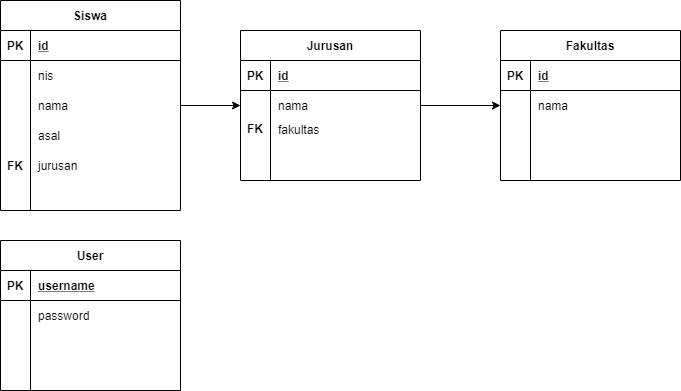

The diagram above was exported from draw.io. Its source (the exported page's mxGraphModel, read from the mxfile embedded in the PNG):
<mxGraphModel dx="1422" dy="800" grid="1" gridSize="10" guides="1" tooltips="1" connect="1" arrows="1" fold="1" page="1" pageScale="1" pageWidth="850" pageHeight="1100" math="0" shadow="0" extFonts="Permanent Marker^https://fonts.googleapis.com/css?family=Permanent+Marker">
  <root>
    <mxCell id="0" />
    <mxCell id="1" parent="0" />
    <mxCell id="W5Aw42zzwHb96Icq1ePQ-1" value="Siswa" style="shape=table;startSize=30;container=1;collapsible=1;childLayout=tableLayout;fixedRows=1;rowLines=0;fontStyle=1;align=center;resizeLast=1;" vertex="1" parent="1">
      <mxGeometry x="110" y="100" width="180" height="210" as="geometry" />
    </mxCell>
    <mxCell id="W5Aw42zzwHb96Icq1ePQ-2" value="" style="shape=partialRectangle;collapsible=0;dropTarget=0;pointerEvents=0;fillColor=none;top=0;left=0;bottom=1;right=0;points=[[0,0.5],[1,0.5]];portConstraint=eastwest;" vertex="1" parent="W5Aw42zzwHb96Icq1ePQ-1">
      <mxGeometry y="30" width="180" height="30" as="geometry" />
    </mxCell>
    <mxCell id="W5Aw42zzwHb96Icq1ePQ-3" value="PK" style="shape=partialRectangle;connectable=0;fillColor=none;top=0;left=0;bottom=0;right=0;fontStyle=1;overflow=hidden;" vertex="1" parent="W5Aw42zzwHb96Icq1ePQ-2">
      <mxGeometry width="30" height="30" as="geometry" />
    </mxCell>
    <mxCell id="W5Aw42zzwHb96Icq1ePQ-4" value="id" style="shape=partialRectangle;connectable=0;fillColor=none;top=0;left=0;bottom=0;right=0;align=left;spacingLeft=6;fontStyle=5;overflow=hidden;" vertex="1" parent="W5Aw42zzwHb96Icq1ePQ-2">
      <mxGeometry x="30" width="150" height="30" as="geometry" />
    </mxCell>
    <mxCell id="W5Aw42zzwHb96Icq1ePQ-5" value="" style="shape=partialRectangle;collapsible=0;dropTarget=0;pointerEvents=0;fillColor=none;top=0;left=0;bottom=0;right=0;points=[[0,0.5],[1,0.5]];portConstraint=eastwest;" vertex="1" parent="W5Aw42zzwHb96Icq1ePQ-1">
      <mxGeometry y="60" width="180" height="30" as="geometry" />
    </mxCell>
    <mxCell id="W5Aw42zzwHb96Icq1ePQ-6" value="" style="shape=partialRectangle;connectable=0;fillColor=none;top=0;left=0;bottom=0;right=0;editable=1;overflow=hidden;" vertex="1" parent="W5Aw42zzwHb96Icq1ePQ-5">
      <mxGeometry width="30" height="30" as="geometry" />
    </mxCell>
    <mxCell id="W5Aw42zzwHb96Icq1ePQ-7" value="nis" style="shape=partialRectangle;connectable=0;fillColor=none;top=0;left=0;bottom=0;right=0;align=left;spacingLeft=6;overflow=hidden;" vertex="1" parent="W5Aw42zzwHb96Icq1ePQ-5">
      <mxGeometry x="30" width="150" height="30" as="geometry" />
    </mxCell>
    <mxCell id="W5Aw42zzwHb96Icq1ePQ-8" value="" style="shape=partialRectangle;collapsible=0;dropTarget=0;pointerEvents=0;fillColor=none;top=0;left=0;bottom=0;right=0;points=[[0,0.5],[1,0.5]];portConstraint=eastwest;" vertex="1" parent="W5Aw42zzwHb96Icq1ePQ-1">
      <mxGeometry y="90" width="180" height="30" as="geometry" />
    </mxCell>
    <mxCell id="W5Aw42zzwHb96Icq1ePQ-9" value="" style="shape=partialRectangle;connectable=0;fillColor=none;top=0;left=0;bottom=0;right=0;editable=1;overflow=hidden;" vertex="1" parent="W5Aw42zzwHb96Icq1ePQ-8">
      <mxGeometry width="30" height="30" as="geometry" />
    </mxCell>
    <mxCell id="W5Aw42zzwHb96Icq1ePQ-10" value="nama" style="shape=partialRectangle;connectable=0;fillColor=none;top=0;left=0;bottom=0;right=0;align=left;spacingLeft=6;overflow=hidden;" vertex="1" parent="W5Aw42zzwHb96Icq1ePQ-8">
      <mxGeometry x="30" width="150" height="30" as="geometry" />
    </mxCell>
    <mxCell id="W5Aw42zzwHb96Icq1ePQ-11" value="" style="shape=partialRectangle;collapsible=0;dropTarget=0;pointerEvents=0;fillColor=none;top=0;left=0;bottom=0;right=0;points=[[0,0.5],[1,0.5]];portConstraint=eastwest;" vertex="1" parent="W5Aw42zzwHb96Icq1ePQ-1">
      <mxGeometry y="120" width="180" height="30" as="geometry" />
    </mxCell>
    <mxCell id="W5Aw42zzwHb96Icq1ePQ-12" value="" style="shape=partialRectangle;connectable=0;fillColor=none;top=0;left=0;bottom=0;right=0;editable=1;overflow=hidden;" vertex="1" parent="W5Aw42zzwHb96Icq1ePQ-11">
      <mxGeometry width="30" height="30" as="geometry" />
    </mxCell>
    <mxCell id="W5Aw42zzwHb96Icq1ePQ-13" value="asal" style="shape=partialRectangle;connectable=0;fillColor=none;top=0;left=0;bottom=0;right=0;align=left;spacingLeft=6;overflow=hidden;" vertex="1" parent="W5Aw42zzwHb96Icq1ePQ-11">
      <mxGeometry x="30" width="150" height="30" as="geometry" />
    </mxCell>
    <mxCell id="W5Aw42zzwHb96Icq1ePQ-14" value="jurusan" style="shape=partialRectangle;connectable=0;fillColor=none;top=0;left=0;bottom=0;right=0;align=left;spacingLeft=6;overflow=hidden;" vertex="1" parent="1">
      <mxGeometry x="140" y="250" width="150" height="30" as="geometry" />
    </mxCell>
    <mxCell id="W5Aw42zzwHb96Icq1ePQ-28" value="FK" style="shape=partialRectangle;connectable=0;fillColor=none;top=0;left=0;bottom=0;right=0;fontStyle=1;overflow=hidden;" vertex="1" parent="1">
      <mxGeometry x="110" y="250" width="30" height="30" as="geometry" />
    </mxCell>
    <mxCell id="W5Aw42zzwHb96Icq1ePQ-29" value="Fakultas" style="shape=table;startSize=30;container=1;collapsible=1;childLayout=tableLayout;fixedRows=1;rowLines=0;fontStyle=1;align=center;resizeLast=1;" vertex="1" parent="1">
      <mxGeometry x="610" y="130" width="180" height="150" as="geometry" />
    </mxCell>
    <mxCell id="W5Aw42zzwHb96Icq1ePQ-30" value="" style="shape=partialRectangle;collapsible=0;dropTarget=0;pointerEvents=0;fillColor=none;top=0;left=0;bottom=1;right=0;points=[[0,0.5],[1,0.5]];portConstraint=eastwest;" vertex="1" parent="W5Aw42zzwHb96Icq1ePQ-29">
      <mxGeometry y="30" width="180" height="30" as="geometry" />
    </mxCell>
    <mxCell id="W5Aw42zzwHb96Icq1ePQ-31" value="PK" style="shape=partialRectangle;connectable=0;fillColor=none;top=0;left=0;bottom=0;right=0;fontStyle=1;overflow=hidden;" vertex="1" parent="W5Aw42zzwHb96Icq1ePQ-30">
      <mxGeometry width="30" height="30" as="geometry" />
    </mxCell>
    <mxCell id="W5Aw42zzwHb96Icq1ePQ-32" value="id" style="shape=partialRectangle;connectable=0;fillColor=none;top=0;left=0;bottom=0;right=0;align=left;spacingLeft=6;fontStyle=5;overflow=hidden;" vertex="1" parent="W5Aw42zzwHb96Icq1ePQ-30">
      <mxGeometry x="30" width="150" height="30" as="geometry" />
    </mxCell>
    <mxCell id="W5Aw42zzwHb96Icq1ePQ-33" value="" style="shape=partialRectangle;collapsible=0;dropTarget=0;pointerEvents=0;fillColor=none;top=0;left=0;bottom=0;right=0;points=[[0,0.5],[1,0.5]];portConstraint=eastwest;" vertex="1" parent="W5Aw42zzwHb96Icq1ePQ-29">
      <mxGeometry y="60" width="180" height="30" as="geometry" />
    </mxCell>
    <mxCell id="W5Aw42zzwHb96Icq1ePQ-34" value="" style="shape=partialRectangle;connectable=0;fillColor=none;top=0;left=0;bottom=0;right=0;editable=1;overflow=hidden;" vertex="1" parent="W5Aw42zzwHb96Icq1ePQ-33">
      <mxGeometry width="30" height="30" as="geometry" />
    </mxCell>
    <mxCell id="W5Aw42zzwHb96Icq1ePQ-35" value="nama" style="shape=partialRectangle;connectable=0;fillColor=none;top=0;left=0;bottom=0;right=0;align=left;spacingLeft=6;overflow=hidden;" vertex="1" parent="W5Aw42zzwHb96Icq1ePQ-33">
      <mxGeometry x="30" width="150" height="30" as="geometry" />
    </mxCell>
    <mxCell id="W5Aw42zzwHb96Icq1ePQ-36" value="" style="shape=partialRectangle;collapsible=0;dropTarget=0;pointerEvents=0;fillColor=none;top=0;left=0;bottom=0;right=0;points=[[0,0.5],[1,0.5]];portConstraint=eastwest;" vertex="1" parent="W5Aw42zzwHb96Icq1ePQ-29">
      <mxGeometry y="90" width="180" height="30" as="geometry" />
    </mxCell>
    <mxCell id="W5Aw42zzwHb96Icq1ePQ-37" value="" style="shape=partialRectangle;connectable=0;fillColor=none;top=0;left=0;bottom=0;right=0;editable=1;overflow=hidden;" vertex="1" parent="W5Aw42zzwHb96Icq1ePQ-36">
      <mxGeometry width="30" height="30" as="geometry" />
    </mxCell>
    <mxCell id="W5Aw42zzwHb96Icq1ePQ-38" value="" style="shape=partialRectangle;connectable=0;fillColor=none;top=0;left=0;bottom=0;right=0;align=left;spacingLeft=6;overflow=hidden;" vertex="1" parent="W5Aw42zzwHb96Icq1ePQ-36">
      <mxGeometry x="30" width="150" height="30" as="geometry" />
    </mxCell>
    <mxCell id="W5Aw42zzwHb96Icq1ePQ-39" value="" style="shape=partialRectangle;collapsible=0;dropTarget=0;pointerEvents=0;fillColor=none;top=0;left=0;bottom=0;right=0;points=[[0,0.5],[1,0.5]];portConstraint=eastwest;" vertex="1" parent="W5Aw42zzwHb96Icq1ePQ-29">
      <mxGeometry y="120" width="180" height="30" as="geometry" />
    </mxCell>
    <mxCell id="W5Aw42zzwHb96Icq1ePQ-40" value="" style="shape=partialRectangle;connectable=0;fillColor=none;top=0;left=0;bottom=0;right=0;editable=1;overflow=hidden;" vertex="1" parent="W5Aw42zzwHb96Icq1ePQ-39">
      <mxGeometry width="30" height="30" as="geometry" />
    </mxCell>
    <mxCell id="W5Aw42zzwHb96Icq1ePQ-41" value="" style="shape=partialRectangle;connectable=0;fillColor=none;top=0;left=0;bottom=0;right=0;align=left;spacingLeft=6;overflow=hidden;" vertex="1" parent="W5Aw42zzwHb96Icq1ePQ-39">
      <mxGeometry x="30" width="150" height="30" as="geometry" />
    </mxCell>
    <mxCell id="W5Aw42zzwHb96Icq1ePQ-70" style="edgeStyle=orthogonalEdgeStyle;rounded=0;orthogonalLoop=1;jettySize=auto;html=1;" edge="1" parent="1" source="W5Aw42zzwHb96Icq1ePQ-43" target="W5Aw42zzwHb96Icq1ePQ-33">
      <mxGeometry relative="1" as="geometry" />
    </mxCell>
    <mxCell id="W5Aw42zzwHb96Icq1ePQ-43" value="Jurusan" style="shape=table;startSize=30;container=1;collapsible=1;childLayout=tableLayout;fixedRows=1;rowLines=0;fontStyle=1;align=center;resizeLast=1;" vertex="1" parent="1">
      <mxGeometry x="350" y="130" width="180" height="150" as="geometry" />
    </mxCell>
    <mxCell id="W5Aw42zzwHb96Icq1ePQ-44" value="" style="shape=partialRectangle;collapsible=0;dropTarget=0;pointerEvents=0;fillColor=none;top=0;left=0;bottom=1;right=0;points=[[0,0.5],[1,0.5]];portConstraint=eastwest;" vertex="1" parent="W5Aw42zzwHb96Icq1ePQ-43">
      <mxGeometry y="30" width="180" height="30" as="geometry" />
    </mxCell>
    <mxCell id="W5Aw42zzwHb96Icq1ePQ-45" value="PK" style="shape=partialRectangle;connectable=0;fillColor=none;top=0;left=0;bottom=0;right=0;fontStyle=1;overflow=hidden;" vertex="1" parent="W5Aw42zzwHb96Icq1ePQ-44">
      <mxGeometry width="30" height="30" as="geometry" />
    </mxCell>
    <mxCell id="W5Aw42zzwHb96Icq1ePQ-46" value="id" style="shape=partialRectangle;connectable=0;fillColor=none;top=0;left=0;bottom=0;right=0;align=left;spacingLeft=6;fontStyle=5;overflow=hidden;" vertex="1" parent="W5Aw42zzwHb96Icq1ePQ-44">
      <mxGeometry x="30" width="150" height="30" as="geometry" />
    </mxCell>
    <mxCell id="W5Aw42zzwHb96Icq1ePQ-47" value="" style="shape=partialRectangle;collapsible=0;dropTarget=0;pointerEvents=0;fillColor=none;top=0;left=0;bottom=0;right=0;points=[[0,0.5],[1,0.5]];portConstraint=eastwest;" vertex="1" parent="W5Aw42zzwHb96Icq1ePQ-43">
      <mxGeometry y="60" width="180" height="30" as="geometry" />
    </mxCell>
    <mxCell id="W5Aw42zzwHb96Icq1ePQ-48" value="" style="shape=partialRectangle;connectable=0;fillColor=none;top=0;left=0;bottom=0;right=0;editable=1;overflow=hidden;" vertex="1" parent="W5Aw42zzwHb96Icq1ePQ-47">
      <mxGeometry width="30" height="30" as="geometry" />
    </mxCell>
    <mxCell id="W5Aw42zzwHb96Icq1ePQ-49" value="nama" style="shape=partialRectangle;connectable=0;fillColor=none;top=0;left=0;bottom=0;right=0;align=left;spacingLeft=6;overflow=hidden;" vertex="1" parent="W5Aw42zzwHb96Icq1ePQ-47">
      <mxGeometry x="30" width="150" height="30" as="geometry" />
    </mxCell>
    <mxCell id="W5Aw42zzwHb96Icq1ePQ-50" value="" style="shape=partialRectangle;collapsible=0;dropTarget=0;pointerEvents=0;fillColor=none;top=0;left=0;bottom=0;right=0;points=[[0,0.5],[1,0.5]];portConstraint=eastwest;" vertex="1" parent="W5Aw42zzwHb96Icq1ePQ-43">
      <mxGeometry y="90" width="180" height="30" as="geometry" />
    </mxCell>
    <mxCell id="W5Aw42zzwHb96Icq1ePQ-51" value="" style="shape=partialRectangle;connectable=0;fillColor=none;top=0;left=0;bottom=0;right=0;editable=1;overflow=hidden;" vertex="1" parent="W5Aw42zzwHb96Icq1ePQ-50">
      <mxGeometry width="30" height="30" as="geometry" />
    </mxCell>
    <mxCell id="W5Aw42zzwHb96Icq1ePQ-52" value="" style="shape=partialRectangle;connectable=0;fillColor=none;top=0;left=0;bottom=0;right=0;align=left;spacingLeft=6;overflow=hidden;" vertex="1" parent="W5Aw42zzwHb96Icq1ePQ-50">
      <mxGeometry x="30" width="150" height="30" as="geometry" />
    </mxCell>
    <mxCell id="W5Aw42zzwHb96Icq1ePQ-53" value="" style="shape=partialRectangle;collapsible=0;dropTarget=0;pointerEvents=0;fillColor=none;top=0;left=0;bottom=0;right=0;points=[[0,0.5],[1,0.5]];portConstraint=eastwest;" vertex="1" parent="W5Aw42zzwHb96Icq1ePQ-43">
      <mxGeometry y="120" width="180" height="30" as="geometry" />
    </mxCell>
    <mxCell id="W5Aw42zzwHb96Icq1ePQ-54" value="" style="shape=partialRectangle;connectable=0;fillColor=none;top=0;left=0;bottom=0;right=0;editable=1;overflow=hidden;" vertex="1" parent="W5Aw42zzwHb96Icq1ePQ-53">
      <mxGeometry width="30" height="30" as="geometry" />
    </mxCell>
    <mxCell id="W5Aw42zzwHb96Icq1ePQ-55" value="" style="shape=partialRectangle;connectable=0;fillColor=none;top=0;left=0;bottom=0;right=0;align=left;spacingLeft=6;overflow=hidden;" vertex="1" parent="W5Aw42zzwHb96Icq1ePQ-53">
      <mxGeometry x="30" width="150" height="30" as="geometry" />
    </mxCell>
    <mxCell id="W5Aw42zzwHb96Icq1ePQ-69" style="edgeStyle=orthogonalEdgeStyle;rounded=0;orthogonalLoop=1;jettySize=auto;html=1;" edge="1" parent="1" source="W5Aw42zzwHb96Icq1ePQ-8" target="W5Aw42zzwHb96Icq1ePQ-47">
      <mxGeometry relative="1" as="geometry" />
    </mxCell>
    <mxCell id="W5Aw42zzwHb96Icq1ePQ-72" value="FK" style="shape=partialRectangle;connectable=0;fillColor=none;top=0;left=0;bottom=0;right=0;fontStyle=1;overflow=hidden;" vertex="1" parent="1">
      <mxGeometry x="350" y="213" width="30" height="30" as="geometry" />
    </mxCell>
    <mxCell id="W5Aw42zzwHb96Icq1ePQ-73" value="fakultas" style="shape=partialRectangle;connectable=0;fillColor=none;top=0;left=0;bottom=0;right=0;align=left;spacingLeft=6;overflow=hidden;" vertex="1" parent="1">
      <mxGeometry x="380" y="214" width="150" height="30" as="geometry" />
    </mxCell>
    <mxCell id="W5Aw42zzwHb96Icq1ePQ-56" value="User" style="shape=table;startSize=30;container=1;collapsible=1;childLayout=tableLayout;fixedRows=1;rowLines=0;fontStyle=1;align=center;resizeLast=1;" vertex="1" parent="1">
      <mxGeometry x="110" y="340" width="180" height="150" as="geometry" />
    </mxCell>
    <mxCell id="W5Aw42zzwHb96Icq1ePQ-57" value="" style="shape=partialRectangle;collapsible=0;dropTarget=0;pointerEvents=0;fillColor=none;top=0;left=0;bottom=1;right=0;points=[[0,0.5],[1,0.5]];portConstraint=eastwest;" vertex="1" parent="W5Aw42zzwHb96Icq1ePQ-56">
      <mxGeometry y="30" width="180" height="30" as="geometry" />
    </mxCell>
    <mxCell id="W5Aw42zzwHb96Icq1ePQ-58" value="PK" style="shape=partialRectangle;connectable=0;fillColor=none;top=0;left=0;bottom=0;right=0;fontStyle=1;overflow=hidden;" vertex="1" parent="W5Aw42zzwHb96Icq1ePQ-57">
      <mxGeometry width="30" height="30" as="geometry" />
    </mxCell>
    <mxCell id="W5Aw42zzwHb96Icq1ePQ-59" value="username" style="shape=partialRectangle;connectable=0;fillColor=none;top=0;left=0;bottom=0;right=0;align=left;spacingLeft=6;fontStyle=5;overflow=hidden;" vertex="1" parent="W5Aw42zzwHb96Icq1ePQ-57">
      <mxGeometry x="30" width="150" height="30" as="geometry" />
    </mxCell>
    <mxCell id="W5Aw42zzwHb96Icq1ePQ-60" value="" style="shape=partialRectangle;collapsible=0;dropTarget=0;pointerEvents=0;fillColor=none;top=0;left=0;bottom=0;right=0;points=[[0,0.5],[1,0.5]];portConstraint=eastwest;" vertex="1" parent="W5Aw42zzwHb96Icq1ePQ-56">
      <mxGeometry y="60" width="180" height="30" as="geometry" />
    </mxCell>
    <mxCell id="W5Aw42zzwHb96Icq1ePQ-61" value="" style="shape=partialRectangle;connectable=0;fillColor=none;top=0;left=0;bottom=0;right=0;editable=1;overflow=hidden;" vertex="1" parent="W5Aw42zzwHb96Icq1ePQ-60">
      <mxGeometry width="30" height="30" as="geometry" />
    </mxCell>
    <mxCell id="W5Aw42zzwHb96Icq1ePQ-62" value="password" style="shape=partialRectangle;connectable=0;fillColor=none;top=0;left=0;bottom=0;right=0;align=left;spacingLeft=6;overflow=hidden;" vertex="1" parent="W5Aw42zzwHb96Icq1ePQ-60">
      <mxGeometry x="30" width="150" height="30" as="geometry" />
    </mxCell>
    <mxCell id="W5Aw42zzwHb96Icq1ePQ-63" value="" style="shape=partialRectangle;collapsible=0;dropTarget=0;pointerEvents=0;fillColor=none;top=0;left=0;bottom=0;right=0;points=[[0,0.5],[1,0.5]];portConstraint=eastwest;" vertex="1" parent="W5Aw42zzwHb96Icq1ePQ-56">
      <mxGeometry y="90" width="180" height="30" as="geometry" />
    </mxCell>
    <mxCell id="W5Aw42zzwHb96Icq1ePQ-64" value="" style="shape=partialRectangle;connectable=0;fillColor=none;top=0;left=0;bottom=0;right=0;editable=1;overflow=hidden;" vertex="1" parent="W5Aw42zzwHb96Icq1ePQ-63">
      <mxGeometry width="30" height="30" as="geometry" />
    </mxCell>
    <mxCell id="W5Aw42zzwHb96Icq1ePQ-65" value="" style="shape=partialRectangle;connectable=0;fillColor=none;top=0;left=0;bottom=0;right=0;align=left;spacingLeft=6;overflow=hidden;" vertex="1" parent="W5Aw42zzwHb96Icq1ePQ-63">
      <mxGeometry x="30" width="150" height="30" as="geometry" />
    </mxCell>
    <mxCell id="W5Aw42zzwHb96Icq1ePQ-66" value="" style="shape=partialRectangle;collapsible=0;dropTarget=0;pointerEvents=0;fillColor=none;top=0;left=0;bottom=0;right=0;points=[[0,0.5],[1,0.5]];portConstraint=eastwest;" vertex="1" parent="W5Aw42zzwHb96Icq1ePQ-56">
      <mxGeometry y="120" width="180" height="30" as="geometry" />
    </mxCell>
    <mxCell id="W5Aw42zzwHb96Icq1ePQ-67" value="" style="shape=partialRectangle;connectable=0;fillColor=none;top=0;left=0;bottom=0;right=0;editable=1;overflow=hidden;" vertex="1" parent="W5Aw42zzwHb96Icq1ePQ-66">
      <mxGeometry width="30" height="30" as="geometry" />
    </mxCell>
    <mxCell id="W5Aw42zzwHb96Icq1ePQ-68" value="" style="shape=partialRectangle;connectable=0;fillColor=none;top=0;left=0;bottom=0;right=0;align=left;spacingLeft=6;overflow=hidden;" vertex="1" parent="W5Aw42zzwHb96Icq1ePQ-66">
      <mxGeometry x="30" width="150" height="30" as="geometry" />
    </mxCell>
  </root>
</mxGraphModel>